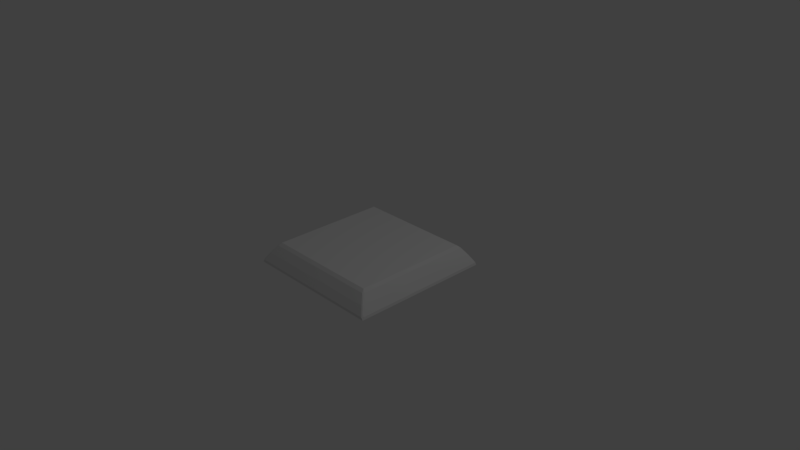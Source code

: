 # Source: stander.blend  (saved by Blender 2.79.0; exported with 4.5.12 LTS)
import bpy
from mathutils import Matrix  # noqa: F401  (used for matrix-valued properties, if any)

bpy.ops.wm.read_factory_settings(use_empty=True)
scene = bpy.context.scene
scene.name = 'Scene'

# ---- collections
col_collection_1 = bpy.data.collections.new('Collection 1'); scene.collection.children.link(col_collection_1)

# ---- world
world_world = bpy.data.worlds.new('World'); scene.world = world_world
world_world.color = (0.05088, 0.05088, 0.05088)
world_world.use_sun_shadow = False
world_world.sun_shadow_jitter_overblur = 0.0
world_world.cycles.sampling_method = 'MANUAL'

# ---- cameras
cam_camera = bpy.data.cameras.new('Camera')
cam_camera.clip_end = 100.0
cam_camera.lens = 35.0
cam_camera.sensor_width = 32.0
cam_camera.sensor_height = 18.0
cam_camera.ortho_scale = 7.314
cam_camera.dof.focus_distance = 0.0

# ---- lights
light_lamp = bpy.data.lights.new('Lamp', 'POINT')
light_lamp.transmission_factor = 0.0
light_lamp.cutoff_distance = 30.0
light_lamp.energy = 100.0
light_lamp.shadow_buffer_clip_start = 1.001
light_lamp.shadow_soft_size = 0.1
light_lamp.shadow_maximum_resolution = 0.006
light_lamp.use_absolute_resolution = True

# ---- meshes
me_cube_001 = bpy.data.meshes.new('Cube.001')
me_cube_001.from_pydata([(-0.9067, 0.8792, 0.004328), (0.8876, 0.9067, 0.004328), (0.9067, -0.88, 0.004328), (-0.8802, -0.9067, 0.004328), (0.9789, -0.9706, -0.1349), (-0.7897, -0.7895, 0.1436), (0.006643, -0.7895, 0.1436), (-0.9708, -0.9706, -0.1349), (0.007404, -0.9067, 0.004328), (-0.8802, 0.9067, 0.004328), (0.8876, -0.9067, 0.004328), (0.7963, -0.7895, 0.1436), (0.008166, -0.9706, -0.1349), (0.007404, 0.9067, 0.004328), (0.008166, 0.9696, -0.1349), (0.7963, 0.7888, 0.1436), (-0.9708, 0.9696, -0.1349), (0.006643, 0.7888, 0.1436), (-0.7897, 0.7888, 0.1436), (0.9789, 0.9696, -0.1349), (0.9067, 0.8792, 0.004328), (-0.9067, -0.0008344, 0.004328), (-0.9067, -0.88, 0.004328), (0.7963, -0.0007486, 0.1436), (-0.9708, -0.0009202, -0.1349), (-0.7897, -0.0007486, 0.1436), (0.9789, -0.0009202, -0.1349), (0.9067, -0.0008344, 0.004328), (-0.9694, -0.9479, -0.1001), (-0.9001, -0.9001, 0.004328), (-0.8308, 0.8114, 0.1088), (-0.9001, 0.8999, 0.004328), (-0.9481, 0.9691, -0.1001), (0.8192, 0.8306, 0.1088), (0.902, 0.8999, 0.004328), (0.9714, 0.947, -0.1001), (0.8325, -0.8122, 0.1088), (0.902, -0.9001, 0.004328), (0.9561, -0.9693, -0.1001), (-0.8123, -0.8308, 0.1088), (0.007976, 0.9691, -0.1001), (-0.8123, 0.8306, 0.1088), (-0.9481, -0.9693, -0.1001), (0.006833, -0.8308, 0.1088), (-0.5787, -0.7895, 0.1436), (-0.7114, -0.9706, -0.1349), (-0.6451, -0.9067, 0.004328), (-0.6451, 0.9067, 0.004328), (0.006833, 0.8306, 0.1088), (0.007976, -0.9693, -0.1001), (0.9561, 0.9691, -0.1001), (0.8192, -0.8308, 0.1088), (0.658, -0.9067, 0.004328), (0.5903, -0.7895, 0.1436), (0.7257, -0.9706, -0.1349), (0.658, 0.9067, 0.004328), (-0.9694, 0.947, -0.1001), (-0.8308, -0.00077, 0.1088), (0.9714, -0.0008988, -0.1001), (0.8325, 0.8114, 0.1088), (-0.5787, 0.7888, 0.1436), (-0.7114, 0.9696, -0.1349), (0.5903, 0.7888, 0.1436), (0.7257, 0.9696, -0.1349), (0.7963, 0.579, 0.1436), (-0.9708, 0.7118, -0.1349), (-0.7897, 0.579, 0.1436), (0.9789, 0.7118, -0.1349), (0.9067, 0.6454, 0.004328), (-0.9067, 0.6454, 0.004328), (-0.9694, -0.0008988, -0.1001), (0.8325, -0.00077, 0.1088), (-0.8308, -0.8122, 0.1088), (0.9714, -0.9479, -0.1001), (-0.9067, -0.6469, 0.004328), (0.7963, -0.5804, 0.1436), (-0.9708, -0.7134, -0.1349), (-0.7897, -0.5804, 0.1436), (0.9789, -0.7134, -0.1349), (0.9067, -0.6469, 0.004328), (-0.9459, -0.9458, -0.07305), (-0.8441, -0.844, 0.0817), (-0.9459, 0.9454, -0.07305), (-0.8441, 0.8436, 0.0817), (0.9494, -0.9458, -0.07305), (0.8471, -0.844, 0.0817), (0.9494, 0.9454, -0.07305), (0.8471, 0.8436, 0.0817), (-0.6948, 0.9691, -0.1001), (-0.5953, 0.8306, 0.1088), (-0.6948, -0.9693, -0.1001), (-0.5953, -0.8308, 0.1088), (0.6073, 0.8306, 0.1088), (0.7088, -0.9693, -0.1001), (0.7088, 0.9691, -0.1001), (0.6073, -0.8308, 0.1088), (-0.9694, 0.6952, -0.1001), (-0.8308, 0.5956, 0.1088), (0.9714, 0.6952, -0.1001), (0.8325, 0.5956, 0.1088), (-0.9694, -0.6968, -0.1001), (0.8325, -0.597, 0.1088), (-0.8308, -0.597, 0.1088), (0.9714, -0.6968, -0.1001)], [], [(0, 56, 96, 69), (0, 69, 97, 30), (0, 30, 83, 31), (0, 31, 82, 56), (1, 50, 94, 55), (1, 55, 92, 33), (1, 33, 87, 34), (1, 34, 86, 50), (2, 73, 103, 79), (2, 79, 101, 36), (2, 36, 85, 37), (2, 37, 84, 73), (3, 42, 90, 46), (3, 46, 91, 39), (3, 39, 81, 29), (3, 29, 80, 42), (4, 78, 103, 73), (4, 73, 84, 38), (4, 38, 93, 54), (44, 6, 53, 11, 75, 23, 64, 15, 62, 17, 60, 18, 66, 25, 77, 5), (5, 77, 102, 72), (5, 72, 81, 39), (5, 39, 91, 44), (6, 44, 91, 43), (6, 43, 95, 53), (7, 28, 100, 76), (54, 12, 45, 7, 76, 24, 65, 16, 61, 14, 63, 19, 67, 26, 78, 4), (7, 45, 90, 42), (7, 42, 80, 28), (8, 49, 93, 52), (8, 52, 95, 43), (8, 43, 91, 46), (8, 46, 90, 49), (9, 32, 82, 31), (9, 31, 83, 41), (9, 41, 89, 47), (9, 47, 88, 32), (10, 38, 84, 37), (10, 37, 85, 51), (10, 51, 95, 52), (10, 52, 93, 38), (11, 36, 101, 75), (11, 53, 95, 51), (11, 51, 85, 36), (12, 54, 93, 49), (12, 49, 90, 45), (13, 40, 88, 47), (13, 47, 89, 48), (13, 48, 92, 55), (13, 55, 94, 40), (14, 61, 88, 40), (14, 40, 94, 63), (15, 59, 87, 33), (15, 33, 92, 62), (15, 64, 99, 59), (16, 56, 82, 32), (16, 32, 88, 61), (16, 65, 96, 56), (17, 62, 92, 48), (17, 48, 89, 60), (18, 60, 89, 41), (18, 41, 83, 30), (18, 30, 97, 66), (19, 63, 94, 50), (19, 50, 86, 35), (19, 35, 98, 67), (20, 35, 86, 34), (20, 34, 87, 59), (20, 59, 99, 68), (20, 68, 98, 35), (21, 70, 100, 74), (21, 74, 102, 57), (21, 57, 97, 69), (21, 69, 96, 70), (22, 28, 80, 29), (22, 29, 81, 72), (22, 72, 102, 74), (22, 74, 100, 28), (23, 71, 99, 64), (23, 75, 101, 71), (24, 70, 96, 65), (24, 76, 100, 70), (25, 66, 97, 57), (25, 57, 102, 77), (26, 67, 98, 58), (26, 58, 103, 78), (27, 58, 98, 68), (27, 68, 99, 71), (27, 71, 101, 79), (27, 79, 103, 58)])
_uv = me_cube_001.uv_layers.new(name='UVMap')
_uv.uv.foreach_set('vector', [0.6854, 0.5061, 0.6576, 0.4881, 0.6576, 0.555, 0.6854, 0.5682, 0.6854, 0.5061, 0.6854, 0.5682, 0.7131, 0.5814, 0.7131, 0.5241, 0.6854, 0.5061, 0.7131, 0.5241, 0.7059, 0.5155, 0.6854, 0.5006, 0.6854, 0.5061, 0.6854, 0.5006, 0.6648, 0.4885, 0.6576, 0.4881, 0.5552, 0.5063, 0.5275, 0.4881, 0.5275, 0.5538, 0.5552, 0.5673, 0.5552, 0.5063, 0.5552, 0.5673, 0.583, 0.5808, 0.583, 0.5245, 0.993, 0.4817, 0.9748, 0.4615, 0.9822, 0.465, 0.9968, 0.4799, 0.5552, 0.5063, 0.5552, 0.5025, 0.5347, 0.4899, 0.5275, 0.4881, 0.7505, 0.9733, 0.7227, 0.9913, 0.7227, 0.9246, 0.7505, 0.9114, 0.7505, 0.9733, 0.7505, 0.9114, 0.7782, 0.8981, 0.7782, 0.9552, 0.7505, 0.9733, 0.7782, 0.9552, 0.771, 0.9637, 0.7505, 0.9786, 0.7505, 0.9733, 0.7505, 0.9786, 0.7299, 0.9907, 0.7227, 0.9913, 0.6203, 0.9758, 0.5926, 0.9938, 0.5926, 0.9266, 0.6203, 0.9133, 0.6203, 0.9758, 0.6203, 0.9133, 0.6481, 0.9001, 0.6481, 0.9578, 0.6203, 0.9758, 0.6481, 0.9578, 0.6409, 0.9662, 0.6203, 0.9811, 0.6203, 0.9758, 0.6203, 0.9811, 0.5998, 0.9932, 0.5926, 0.9938, 0.7135, 0.9973, 0.7135, 0.929, 0.7227, 0.9246, 0.7227, 0.9913, 0.7135, 0.9973, 0.7227, 0.9913, 0.7299, 0.9907, 0.7227, 0.997, 0.5833, 0.4821, 0.5926, 0.4881, 0.5926, 0.5538, 0.5833, 0.5493, 0.6036, 0.0313, 0.759, 0.0313, 0.9141, 0.0313, 0.9688, 0.0313, 0.9688, 0.08684, 0.9688, 0.2408, 0.9688, 0.3947, 0.9688, 0.4504, 0.9141, 0.4504, 0.759, 0.4504, 0.6036, 0.4504, 0.5476, 0.4504, 0.5476, 0.3947, 0.5476, 0.2408, 0.5476, 0.08684, 0.5476, 0.0313, 0.5476, 0.0313, 0.5476, 0.08684, 0.5367, 0.08243, 0.5367, 0.02529, 0.5476, 0.0313, 0.5367, 0.02529, 0.5331, 0.01684, 0.5416, 0.02034, 0.5476, 0.0313, 0.5416, 0.02034, 0.5992, 0.02034, 0.6036, 0.0313, 0.759, 0.0313, 0.6036, 0.0313, 0.5992, 0.02034, 0.7591, 0.02034, 0.759, 0.0313, 0.7591, 0.02034, 0.9185, 0.02034, 0.9141, 0.0313, 0.6484, 0.9973, 0.6576, 0.9913, 0.6576, 0.9246, 0.6484, 0.929, 0.06742, 0.5154, 0.258, 0.5154, 0.449, 0.5154, 0.5179, 0.5154, 0.5179, 0.4471, 0.5179, 0.2579, 0.5179, 0.06864, 0.5179, 0.0001728, 0.449, 0.0001728, 0.258, 0.0001728, 0.06742, 0.0001728, 0.0001728, 0.0001728, 0.0001728, 0.06864, 0.0001728, 0.2579, 0.0001728, 0.4471, 0.0001728, 0.5154, 0.5833, 0.9998, 0.5833, 0.931, 0.5926, 0.9266, 0.5926, 0.9938, 0.6484, 0.9973, 0.6576, 0.997, 0.6648, 0.9907, 0.6576, 0.9913, 0.6203, 0.7401, 0.5926, 0.7399, 0.5926, 0.5538, 0.6203, 0.5673, 0.6203, 0.7401, 0.6203, 0.5673, 0.6481, 0.5808, 0.6481, 0.7402, 0.6203, 0.7401, 0.6481, 0.7402, 0.6481, 0.9001, 0.6203, 0.9133, 0.6203, 0.7401, 0.6203, 0.9133, 0.5926, 0.9266, 0.5926, 0.7399, 0.5552, 0.9758, 0.5275, 0.9938, 0.5347, 0.9932, 0.5552, 0.9811, 0.5235, 0.4817, 0.5183, 0.4799, 0.5331, 0.465, 0.5416, 0.4615, 0.5552, 0.9758, 0.583, 0.9578, 0.583, 0.9001, 0.5552, 0.9133, 0.5552, 0.9758, 0.5552, 0.9133, 0.5275, 0.9266, 0.5275, 0.9938, 0.6203, 0.5063, 0.5926, 0.4881, 0.5998, 0.4899, 0.6203, 0.5025, 0.993, 0.0001728, 0.9968, 0.001945, 0.9822, 0.01684, 0.9748, 0.02034, 0.6203, 0.5063, 0.6481, 0.5245, 0.6481, 0.5808, 0.6203, 0.5673, 0.6203, 0.5063, 0.6203, 0.5673, 0.5926, 0.5538, 0.5926, 0.4881, 0.9688, 0.0313, 0.9784, 0.02529, 0.9784, 0.08243, 0.9688, 0.08684, 0.9688, 0.0313, 0.9141, 0.0313, 0.9185, 0.02034, 0.9748, 0.02034, 0.9688, 0.0313, 0.9748, 0.02034, 0.9822, 0.01684, 0.9784, 0.02529, 0.5833, 0.7399, 0.5833, 0.5493, 0.5926, 0.5538, 0.5926, 0.7399, 0.5833, 0.7399, 0.5926, 0.7399, 0.5926, 0.9266, 0.5833, 0.931, 0.5552, 0.7401, 0.5275, 0.7399, 0.5275, 0.9266, 0.5552, 0.9133, 0.5552, 0.7401, 0.5552, 0.9133, 0.583, 0.9001, 0.583, 0.7402, 0.5552, 0.7401, 0.583, 0.7402, 0.583, 0.5808, 0.5552, 0.5673, 0.5552, 0.7401, 0.5552, 0.5673, 0.5275, 0.5538, 0.5275, 0.7399, 0.5183, 0.7399, 0.5183, 0.931, 0.5275, 0.9266, 0.5275, 0.7399, 0.5183, 0.7399, 0.5275, 0.7399, 0.5275, 0.5538, 0.5183, 0.5493, 0.9688, 0.4504, 0.9784, 0.4564, 0.9822, 0.465, 0.9748, 0.4615, 0.9688, 0.4504, 0.9748, 0.4615, 0.9185, 0.4615, 0.9141, 0.4504, 0.9688, 0.4504, 0.9688, 0.3947, 0.9784, 0.3991, 0.9784, 0.4564, 0.6484, 0.4821, 0.6576, 0.4881, 0.6648, 0.4885, 0.6576, 0.4822, 0.5183, 0.9998, 0.5275, 0.9938, 0.5275, 0.9266, 0.5183, 0.931, 0.6484, 0.4821, 0.6484, 0.5505, 0.6576, 0.555, 0.6576, 0.4881, 0.759, 0.4504, 0.9141, 0.4504, 0.9185, 0.4615, 0.7591, 0.4615, 0.759, 0.4504, 0.7591, 0.4615, 0.5992, 0.4615, 0.6036, 0.4504, 0.5476, 0.4504, 0.6036, 0.4504, 0.5992, 0.4615, 0.5416, 0.4615, 0.5476, 0.4504, 0.5416, 0.4615, 0.5331, 0.465, 0.5367, 0.4564, 0.5476, 0.4504, 0.5367, 0.4564, 0.5367, 0.3991, 0.5476, 0.3947, 0.5183, 0.4821, 0.5183, 0.5493, 0.5275, 0.5538, 0.5275, 0.4881, 0.7135, 0.4821, 0.7227, 0.4822, 0.7299, 0.4885, 0.7227, 0.4881, 0.7135, 0.4821, 0.7227, 0.4881, 0.7227, 0.555, 0.7135, 0.5505, 0.7505, 0.5061, 0.7227, 0.4881, 0.7299, 0.4885, 0.7505, 0.5006, 0.7505, 0.5061, 0.7505, 0.5006, 0.771, 0.5155, 0.7782, 0.5241, 0.7505, 0.5061, 0.7782, 0.5241, 0.7782, 0.5814, 0.7505, 0.5682, 0.7505, 0.5061, 0.7505, 0.5682, 0.7227, 0.555, 0.7227, 0.4881, 0.6854, 0.7398, 0.6576, 0.7398, 0.6576, 0.9246, 0.6854, 0.9114, 0.6854, 0.7398, 0.6854, 0.9114, 0.7131, 0.8981, 0.7131, 0.7398, 0.6854, 0.7398, 0.7131, 0.7398, 0.7131, 0.5814, 0.6854, 0.5682, 0.6854, 0.7398, 0.6854, 0.5682, 0.6576, 0.555, 0.6576, 0.7398, 0.6854, 0.9733, 0.6576, 0.9913, 0.6648, 0.9907, 0.6854, 0.9786, 0.6854, 0.9733, 0.6854, 0.9786, 0.7059, 0.9637, 0.7131, 0.9552, 0.6854, 0.9733, 0.7131, 0.9552, 0.7131, 0.8981, 0.6854, 0.9114, 0.6854, 0.9733, 0.6854, 0.9114, 0.6576, 0.9246, 0.6576, 0.9913, 0.9688, 0.2408, 0.9784, 0.2408, 0.9784, 0.3991, 0.9688, 0.3947, 0.9688, 0.2408, 0.9688, 0.08684, 0.9784, 0.08243, 0.9784, 0.2408, 0.6484, 0.7398, 0.6576, 0.7398, 0.6576, 0.555, 0.6484, 0.5505, 0.6484, 0.7398, 0.6484, 0.929, 0.6576, 0.9246, 0.6576, 0.7398, 0.5476, 0.2408, 0.5476, 0.3947, 0.5367, 0.3991, 0.5367, 0.2408, 0.5476, 0.2408, 0.5367, 0.2408, 0.5367, 0.08243, 0.5476, 0.08684, 0.7135, 0.7398, 0.7135, 0.5505, 0.7227, 0.555, 0.7227, 0.7398, 0.7135, 0.7398, 0.7227, 0.7398, 0.7227, 0.9246, 0.7135, 0.929, 0.7505, 0.7398, 0.7227, 0.7398, 0.7227, 0.555, 0.7505, 0.5682, 0.7505, 0.7398, 0.7505, 0.5682, 0.7782, 0.5814, 0.7782, 0.7398, 0.7505, 0.7398, 0.7782, 0.7398, 0.7782, 0.8981, 0.7505, 0.9114, 0.7505, 0.7398, 0.7505, 0.9114, 0.7227, 0.9246, 0.7227, 0.7398])
me_cube_001.use_remesh_preserve_volume = False
me_cube_001.use_remesh_preserve_attributes = False
me_cube_001.use_mirror_vertex_groups = False
me_cube_001.update()

# ---- objects
ob_cube = bpy.data.objects.new('Cube', me_cube_001)
ob_lamp = bpy.data.objects.new('Lamp', light_lamp)
ob_camera = bpy.data.objects.new('Camera', cam_camera)

# ---- transforms, parenting, visibility, modifiers, constraints
ob_cube.location = (0.0, 0.0, 0.0)
ob_cube.lineart.crease_threshold = 0.0
ob_lamp.location = (4.076, 1.005, 5.904)
ob_lamp.rotation_euler = (0.6503, 0.05522, 1.866)
ob_lamp.lock_rotations_4d = False
ob_lamp.empty_display_type = 'ARROWS'
ob_lamp.color = (0.0, 0.0, 0.0, 0.0)
ob_lamp.lineart.crease_threshold = 0.0
ob_camera.location = (7.481, -6.508, 5.344)
ob_camera.rotation_euler = (1.109, 0.0, 0.8149)
ob_camera.lock_rotations_4d = False
ob_camera.empty_display_type = 'ARROWS'
ob_camera.color = (0.0, 0.0, 0.0, 0.0)
ob_camera.display_type = 'WIRE'
ob_camera.lineart.crease_threshold = 0.0

# ---- collection membership
col_collection_1.objects.link(ob_cube)
col_collection_1.objects.link(ob_lamp)
col_collection_1.objects.link(ob_camera)

# ---- scene / render settings (as saved in the file)
scene.camera = ob_camera
scene.frame_start = 1; scene.frame_end = 250; scene.frame_set(1)
scene.render.engine = 'CYCLES'
scene.render.resolution_percentage = 50
scene.render.dither_intensity = 0.0
scene.cycles.use_denoising = False
scene.cycles.samples = 128
scene.cycles.sampling_pattern = 'TABULATED_SOBOL'
scene.cycles.use_adaptive_sampling = False
scene.cycles.use_light_tree = False
scene.cycles.blur_glossy = 0.0
scene.cycles.sample_clamp_indirect = 0.0
scene.view_settings.view_transform = 'Standard'
bpy.context.view_layer.update()
